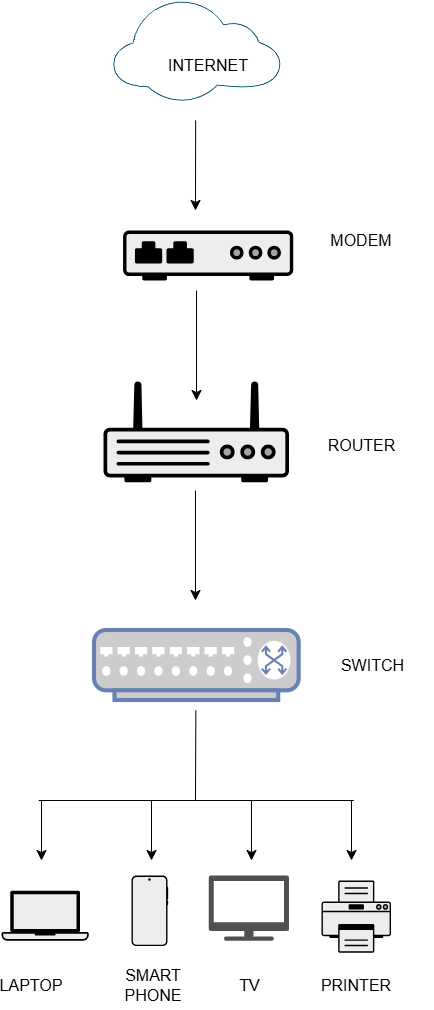

The diagram above was exported from draw.io. Its source (the exported page's mxGraphModel, read from the mxfile embedded in the PNG):
<mxGraphModel dx="1935" dy="2305" grid="1" gridSize="10" guides="1" tooltips="1" connect="1" arrows="1" fold="1" page="1" pageScale="1" pageWidth="850" pageHeight="1100" math="0" shadow="0">
  <root>
    <mxCell id="0" />
    <mxCell id="1" parent="0" />
    <mxCell id="dYDSR6Y5tYE45aLJ2Xzx-2" parent="1" style="points=[[0,0.64,0],[0.2,0.15,0],[0.4,0.01,0],[0.79,0.25,0],[1,0.65,0],[0.8,0.86,0],[0.41,1,0],[0.16,0.86,0]];verticalLabelPosition=bottom;sketch=0;html=1;verticalAlign=top;aspect=fixed;align=center;pointerEvents=1;shape=mxgraph.cisco19.cloud;fillColor=#186180;strokeColor=none;" value="" vertex="1">
      <mxGeometry height="100" width="166.66" x="342" y="-470" as="geometry" />
    </mxCell>
    <mxCell id="dYDSR6Y5tYE45aLJ2Xzx-3" edge="1" parent="1" style="edgeStyle=none;orthogonalLoop=1;jettySize=auto;html=1;rounded=0;fontSize=12;startSize=8;endSize=8;curved=1;" value="">
      <mxGeometry relative="1" width="140" as="geometry">
        <Array as="points" />
        <mxPoint x="424.16" y="-350" as="sourcePoint" />
        <mxPoint x="424" y="-260" as="targetPoint" />
      </mxGeometry>
    </mxCell>
    <mxCell id="dYDSR6Y5tYE45aLJ2Xzx-4" parent="1" style="text;html=1;whiteSpace=wrap;strokeColor=none;fillColor=none;align=center;verticalAlign=middle;rounded=0;fontSize=16;" value="INTERNET" vertex="1">
      <mxGeometry height="30" width="60" x="406.66" y="-420" as="geometry" />
    </mxCell>
    <mxCell id="dYDSR6Y5tYE45aLJ2Xzx-6" parent="1" style="fillColorStyles=neutralFill;neutralFill=#9DA6A8;shape=mxgraph.networks2.icon;aspect=fixed;fillColor=#EDEDED;strokeColor=#000000;gradientColor=#5B6163;network2IconShadow=1;network2bgFillColor=none;labelPosition=center;verticalLabelPosition=bottom;align=center;verticalAlign=top;network2Icon=mxgraph.networks2.modem;network2IconYOffset=0.0131;network2IconW=1;network2IconH=0.2938;" value="" vertex="1">
      <mxGeometry height="50" width="170.18" x="351.57" y="-240" as="geometry" />
    </mxCell>
    <mxCell id="dYDSR6Y5tYE45aLJ2Xzx-7" edge="1" parent="1" style="edgeStyle=none;orthogonalLoop=1;jettySize=auto;html=1;rounded=0;fontSize=12;startSize=8;endSize=8;curved=1;" value="">
      <mxGeometry relative="1" width="140" as="geometry">
        <Array as="points" />
        <mxPoint x="425" y="-180" as="sourcePoint" />
        <mxPoint x="425" y="-70" as="targetPoint" />
      </mxGeometry>
    </mxCell>
    <mxCell id="dYDSR6Y5tYE45aLJ2Xzx-8" parent="1" style="fillColorStyles=neutralFill;neutralFill=#9DA6A8;shape=mxgraph.networks2.icon;aspect=fixed;fillColor=#EDEDED;strokeColor=#000000;gradientColor=#5B6163;network2IconShadow=1;network2bgFillColor=none;labelPosition=center;verticalLabelPosition=bottom;align=center;verticalAlign=top;network2Icon=mxgraph.networks2.router;network2IconXOffset=0.0001;network2IconYOffset=-0.1142;network2IconW=1;network2IconH=0.5485;" value="" vertex="1">
      <mxGeometry height="101.77" width="185.55" x="332" y="-90" as="geometry" />
    </mxCell>
    <mxCell id="dYDSR6Y5tYE45aLJ2Xzx-9" parent="1" style="text;html=1;whiteSpace=wrap;strokeColor=none;fillColor=none;align=center;verticalAlign=middle;rounded=0;fontSize=16;" value="MODEM" vertex="1">
      <mxGeometry height="80" width="100" x="540" y="-270" as="geometry" />
    </mxCell>
    <mxCell id="dYDSR6Y5tYE45aLJ2Xzx-10" parent="1" style="text;html=1;whiteSpace=wrap;strokeColor=none;fillColor=none;align=center;verticalAlign=middle;rounded=0;fontSize=16;" value="ROUTER" vertex="1">
      <mxGeometry height="50" width="115" x="532.5" y="-50" as="geometry" />
    </mxCell>
    <mxCell id="dYDSR6Y5tYE45aLJ2Xzx-11" parent="1" style="fontColor=#0066CC;verticalAlign=top;verticalLabelPosition=bottom;labelPosition=center;align=center;html=1;outlineConnect=0;fillColor=#CCCCCC;strokeColor=#6881B3;gradientColor=none;gradientDirection=north;strokeWidth=2;shape=mxgraph.networks.switch;" value="" vertex="1">
      <mxGeometry height="70" width="204.67" x="323" y="160" as="geometry" />
    </mxCell>
    <mxCell id="dYDSR6Y5tYE45aLJ2Xzx-12" edge="1" parent="1" style="edgeStyle=none;orthogonalLoop=1;jettySize=auto;html=1;rounded=0;fontSize=12;startSize=8;endSize=8;curved=1;" value="">
      <mxGeometry relative="1" width="140" as="geometry">
        <Array as="points" />
        <mxPoint x="424" y="20" as="sourcePoint" />
        <mxPoint x="424" y="130" as="targetPoint" />
      </mxGeometry>
    </mxCell>
    <mxCell id="dYDSR6Y5tYE45aLJ2Xzx-13" parent="1" style="text;html=1;whiteSpace=wrap;strokeColor=none;fillColor=none;align=center;verticalAlign=middle;rounded=0;fontSize=16;" value="SWITCH" vertex="1">
      <mxGeometry height="50" width="122.5" x="540" y="170" as="geometry" />
    </mxCell>
    <mxCell id="dYDSR6Y5tYE45aLJ2Xzx-14" edge="1" parent="1" style="orthogonalLoop=1;jettySize=auto;html=1;rounded=0;fontSize=12;startSize=8;endSize=8;" value="">
      <mxGeometry relative="1" width="140" as="geometry">
        <mxPoint x="270" y="330" as="sourcePoint" />
        <mxPoint x="270" y="390" as="targetPoint" />
      </mxGeometry>
    </mxCell>
    <mxCell id="dYDSR6Y5tYE45aLJ2Xzx-15" edge="1" parent="1" style="endArrow=none;html=1;rounded=0;fontSize=12;startSize=8;endSize=8;curved=1;" value="">
      <mxGeometry height="50" relative="1" width="50" as="geometry">
        <mxPoint x="424" y="330" as="sourcePoint" />
        <mxPoint x="424.34000000000003" y="240" as="targetPoint" />
      </mxGeometry>
    </mxCell>
    <mxCell id="dYDSR6Y5tYE45aLJ2Xzx-16" edge="1" parent="1" style="endArrow=none;html=1;rounded=0;fontSize=12;startSize=8;endSize=8;curved=1;" value="">
      <mxGeometry height="50" relative="1" width="50" as="geometry">
        <mxPoint x="267.21" y="330" as="sourcePoint" />
        <mxPoint x="582.35" y="330" as="targetPoint" />
      </mxGeometry>
    </mxCell>
    <mxCell id="dYDSR6Y5tYE45aLJ2Xzx-17" edge="1" parent="1" style="orthogonalLoop=1;jettySize=auto;html=1;rounded=0;fontSize=12;startSize=8;endSize=8;" value="">
      <mxGeometry relative="1" width="140" as="geometry">
        <mxPoint x="380" y="330" as="sourcePoint" />
        <mxPoint x="380" y="390" as="targetPoint" />
      </mxGeometry>
    </mxCell>
    <mxCell id="dYDSR6Y5tYE45aLJ2Xzx-18" edge="1" parent="1" style="orthogonalLoop=1;jettySize=auto;html=1;rounded=0;fontSize=12;startSize=8;endSize=8;" value="">
      <mxGeometry relative="1" width="140" as="geometry">
        <mxPoint x="479.99999999999994" y="330" as="sourcePoint" />
        <mxPoint x="479.99999999999994" y="390" as="targetPoint" />
      </mxGeometry>
    </mxCell>
    <mxCell id="dYDSR6Y5tYE45aLJ2Xzx-19" edge="1" parent="1" style="orthogonalLoop=1;jettySize=auto;html=1;rounded=0;fontSize=12;startSize=8;endSize=8;" value="">
      <mxGeometry relative="1" width="140" as="geometry">
        <mxPoint x="580" y="330" as="sourcePoint" />
        <mxPoint x="580" y="390" as="targetPoint" />
      </mxGeometry>
    </mxCell>
    <mxCell id="dYDSR6Y5tYE45aLJ2Xzx-22" parent="1" style="shape=mxgraph.networks2.icon;aspect=fixed;fillColor=#EDEDED;strokeColor=#000000;gradientColor=#5B6163;network2IconShadow=1;network2bgFillColor=none;labelPosition=center;verticalLabelPosition=bottom;align=center;verticalAlign=top;network2Icon=mxgraph.networks2.laptop;network2IconW=1;network2IconH=0.5734;" value="" vertex="1">
      <mxGeometry height="50" width="87.2" x="230" y="420.3" as="geometry" />
    </mxCell>
    <mxCell id="dYDSR6Y5tYE45aLJ2Xzx-23" parent="1" style="shape=mxgraph.networks2.icon;aspect=fixed;fillColor=#EDEDED;strokeColor=#000000;gradientColor=#5B6163;network2IconShadow=1;network2bgFillColor=none;labelPosition=center;verticalLabelPosition=bottom;align=center;verticalAlign=top;network2Icon=mxgraph.networks2.mobile_phone;network2IconXOffset=0.0049;network2IconW=0.5297;network2IconH=1.02;" value="" vertex="1">
      <mxGeometry height="70.6" width="36.67" x="360" y="405" as="geometry" />
    </mxCell>
    <mxCell id="dYDSR6Y5tYE45aLJ2Xzx-24" parent="1" style="fillColorStyles=neutralFill;neutralFill=#9DA6A8;shape=mxgraph.networks2.icon;aspect=fixed;fillColor=#EDEDED;strokeColor=#000000;gradientColor=#5B6163;network2IconShadow=1;network2bgFillColor=none;labelPosition=center;verticalLabelPosition=bottom;align=center;verticalAlign=top;network2Icon=mxgraph.networks2.printer;network2IconW=1;network2IconH=1.04;" value="" vertex="1">
      <mxGeometry height="72.3" width="69.52" x="550" y="410" as="geometry" />
    </mxCell>
    <mxCell id="dYDSR6Y5tYE45aLJ2Xzx-25" parent="1" style="text;html=1;whiteSpace=wrap;strokeColor=none;fillColor=none;align=center;verticalAlign=middle;rounded=0;fontSize=16;" value="PRINTER" vertex="1">
      <mxGeometry height="50" width="70.48" x="550" y="490" as="geometry" />
    </mxCell>
    <mxCell id="dYDSR6Y5tYE45aLJ2Xzx-26" parent="1" style="text;html=1;whiteSpace=wrap;strokeColor=none;fillColor=none;align=center;verticalAlign=middle;rounded=0;fontSize=16;" value="SMART PHONE" vertex="1">
      <mxGeometry height="50" width="100" x="332" y="490" as="geometry" />
    </mxCell>
    <mxCell id="dYDSR6Y5tYE45aLJ2Xzx-27" parent="1" style="text;html=1;whiteSpace=wrap;strokeColor=none;fillColor=none;align=center;verticalAlign=middle;rounded=0;fontSize=16;" value="LAPTOP" vertex="1">
      <mxGeometry height="30" width="60" x="230" y="500" as="geometry" />
    </mxCell>
    <mxCell id="dYDSR6Y5tYE45aLJ2Xzx-28" parent="1" style="sketch=0;pointerEvents=1;shadow=0;dashed=0;html=1;strokeColor=none;fillColor=#505050;labelPosition=center;verticalLabelPosition=bottom;verticalAlign=top;outlineConnect=0;align=center;shape=mxgraph.office.devices.tv;" value="" vertex="1">
      <mxGeometry height="65.3" width="80.34" x="437.21000000000004" y="405" as="geometry" />
    </mxCell>
    <mxCell id="dYDSR6Y5tYE45aLJ2Xzx-29" parent="1" style="text;html=1;whiteSpace=wrap;strokeColor=none;fillColor=none;align=center;verticalAlign=middle;rounded=0;fontSize=16;" value="TV" vertex="1">
      <mxGeometry height="50" width="62.62" x="447.38" y="490" as="geometry" />
    </mxCell>
  </root>
</mxGraphModel>